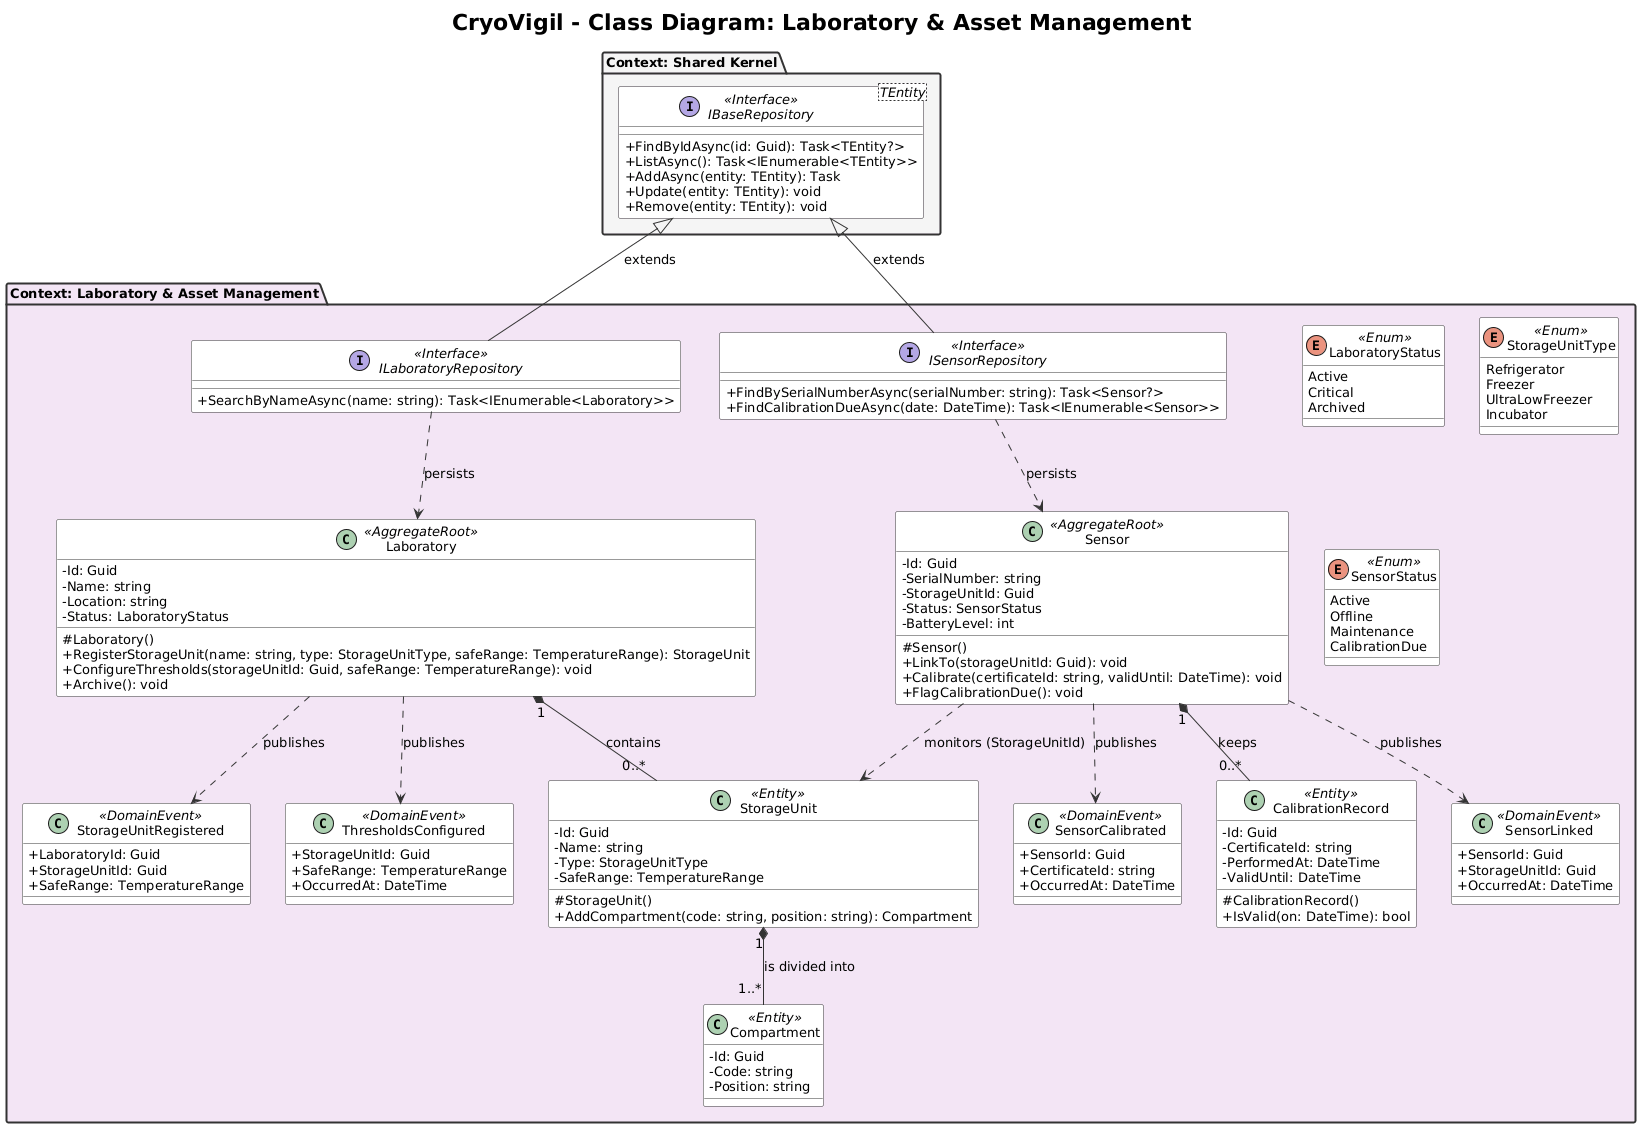

The diagram above was rendered by PlantUML. Its source (embedded in the PNG):
@startuml class-diagram-4
title CryoVigil - Class Diagram: Laboratory & Asset Management
scale max 4000 width

skinparam classAttributeIconSize 0
skinparam shadowing false
skinparam roundCorner 4
skinparam defaultFontSize 13
skinparam titleFontSize 22
skinparam class {
  BackgroundColor White
  BorderColor #333333
  ArrowColor #333333
}
skinparam package {
  BorderColor #333333
  BorderThickness 2
  FontStyle bold
}

package "Context: Laboratory & Asset Management" #F3E5F5 {
  class Laboratory <<AggregateRoot>> {
    -Id: Guid
    -Name: string
    -Location: string
    -Status: LaboratoryStatus
    #Laboratory()
    +RegisterStorageUnit(name: string, type: StorageUnitType, safeRange: TemperatureRange): StorageUnit
    +ConfigureThresholds(storageUnitId: Guid, safeRange: TemperatureRange): void
    +Archive(): void
  }
  class StorageUnit <<Entity>> {
    -Id: Guid
    -Name: string
    -Type: StorageUnitType
    -SafeRange: TemperatureRange
    #StorageUnit()
    +AddCompartment(code: string, position: string): Compartment
  }
  class Compartment <<Entity>> {
    -Id: Guid
    -Code: string
    -Position: string
  }
  class Sensor <<AggregateRoot>> {
    -Id: Guid
    -SerialNumber: string
    -StorageUnitId: Guid
    -Status: SensorStatus
    -BatteryLevel: int
    #Sensor()
    +LinkTo(storageUnitId: Guid): void
    +Calibrate(certificateId: string, validUntil: DateTime): void
    +FlagCalibrationDue(): void
  }
  class CalibrationRecord <<Entity>> {
    -Id: Guid
    -CertificateId: string
    -PerformedAt: DateTime
    -ValidUntil: DateTime
    #CalibrationRecord()
    +IsValid(on: DateTime): bool
  }
  enum LaboratoryStatus <<Enum>> {
    Active
    Critical
    Archived
  }
  enum StorageUnitType <<Enum>> {
    Refrigerator
    Freezer
    UltraLowFreezer
    Incubator
  }
  enum SensorStatus <<Enum>> {
    Active
    Offline
    Maintenance
    CalibrationDue
  }
  class StorageUnitRegistered <<DomainEvent>> {
    +LaboratoryId: Guid
    +StorageUnitId: Guid
    +SafeRange: TemperatureRange
  }
  class ThresholdsConfigured <<DomainEvent>> {
    +StorageUnitId: Guid
    +SafeRange: TemperatureRange
    +OccurredAt: DateTime
  }
  class SensorLinked <<DomainEvent>> {
    +SensorId: Guid
    +StorageUnitId: Guid
    +OccurredAt: DateTime
  }
  class SensorCalibrated <<DomainEvent>> {
    +SensorId: Guid
    +CertificateId: string
    +OccurredAt: DateTime
  }
  interface ILaboratoryRepository <<Interface>> {
    +SearchByNameAsync(name: string): Task<IEnumerable<Laboratory>>
  }
  interface ISensorRepository <<Interface>> {
    +FindBySerialNumberAsync(serialNumber: string): Task<Sensor?>
    +FindCalibrationDueAsync(date: DateTime): Task<IEnumerable<Sensor>>
  }
}
package "Context: Shared Kernel" #F5F5F5 {
  interface "IBaseRepository<TEntity>" as IBaseRepository <<Interface>> {
    +FindByIdAsync(id: Guid): Task<TEntity?>
    +ListAsync(): Task<IEnumerable<TEntity>>
    +AddAsync(entity: TEntity): Task
    +Update(entity: TEntity): void
    +Remove(entity: TEntity): void
  }
}

Laboratory "1" *-- "0..*" StorageUnit : contains
StorageUnit "1" *-- "1..*" Compartment : is divided into
Sensor "1" *-- "0..*" CalibrationRecord : keeps
Sensor ..> StorageUnit : monitors (StorageUnitId)
Laboratory ..> StorageUnitRegistered : publishes
Laboratory ..> ThresholdsConfigured : publishes
Sensor ..> SensorLinked : publishes
Sensor ..> SensorCalibrated : publishes
IBaseRepository <|-- ILaboratoryRepository : extends
ILaboratoryRepository ..> Laboratory : persists
IBaseRepository <|-- ISensorRepository : extends
ISensorRepository ..> Sensor : persists
@enduml